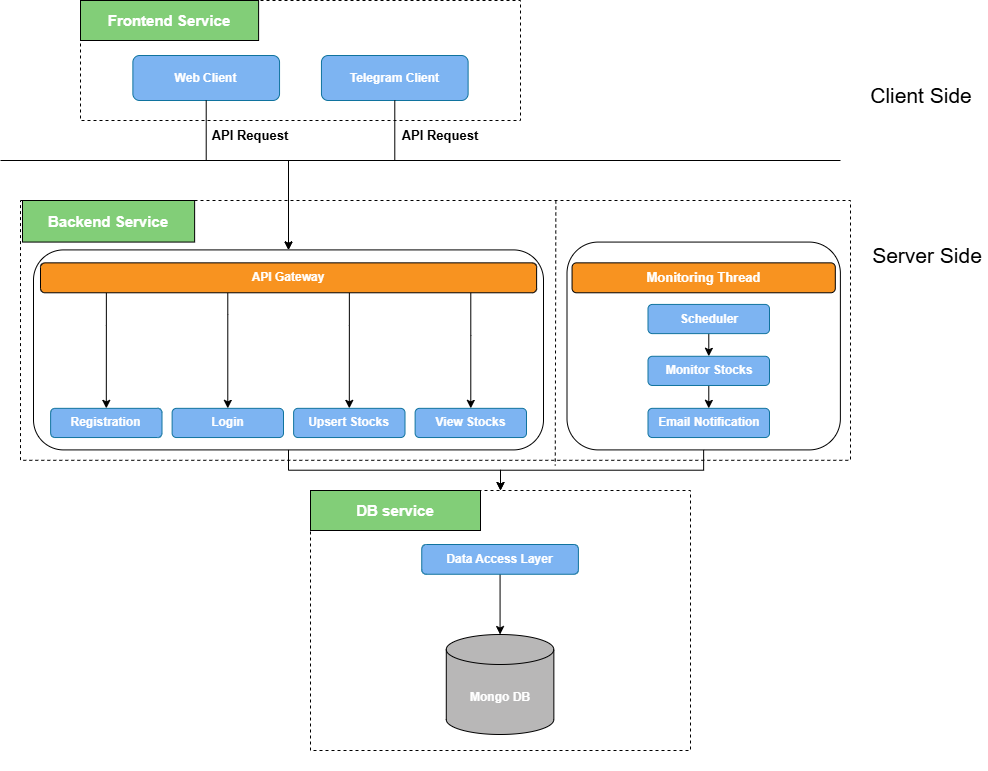

The diagram above was exported from draw.io. Its source (the exported page's mxGraphModel, read from the mxfile embedded in the PNG):
<mxGraphModel dx="1500" dy="794" grid="1" gridSize="10" guides="1" tooltips="1" connect="1" arrows="1" fold="1" page="1" pageScale="1" pageWidth="850" pageHeight="1100" math="0" shadow="0">
  <root>
    <mxCell id="0" />
    <mxCell id="1" parent="0" />
    <mxCell id="q0zODQSQSQBZylytwDiy-35" value="" style="endArrow=none;html=1;rounded=0;" edge="1" parent="1">
      <mxGeometry width="50" height="50" relative="1" as="geometry">
        <mxPoint y="200" as="sourcePoint" />
        <mxPoint x="840" y="200" as="targetPoint" />
      </mxGeometry>
    </mxCell>
    <mxCell id="q0zODQSQSQBZylytwDiy-36" value="&lt;font style=&quot;font-size: 21px;&quot;&gt;Client Side&lt;/font&gt;" style="text;html=1;align=center;verticalAlign=middle;whiteSpace=wrap;rounded=0;" vertex="1" parent="1">
      <mxGeometry x="866" y="120" width="110" height="30" as="geometry" />
    </mxCell>
    <mxCell id="q0zODQSQSQBZylytwDiy-37" value="&lt;font style=&quot;font-size: 21px;&quot;&gt;Server Side&lt;/font&gt;" style="text;html=1;align=center;verticalAlign=middle;whiteSpace=wrap;rounded=0;" vertex="1" parent="1">
      <mxGeometry x="867" y="280" width="120" height="30" as="geometry" />
    </mxCell>
    <mxCell id="q0zODQSQSQBZylytwDiy-94" value="" style="group" vertex="1" connectable="0" parent="1">
      <mxGeometry x="40" y="240" width="810" height="303.92" as="geometry" />
    </mxCell>
    <mxCell id="q0zODQSQSQBZylytwDiy-16" value="" style="rounded=0;whiteSpace=wrap;html=1;strokeColor=default;dashed=1;strokeWidth=1;" vertex="1" parent="q0zODQSQSQBZylytwDiy-94">
      <mxGeometry x="-20" width="830" height="259.8" as="geometry" />
    </mxCell>
    <mxCell id="q0zODQSQSQBZylytwDiy-17" value="&lt;font style=&quot;font-size: 15px;&quot; color=&quot;#ffffff&quot;&gt;&lt;b style=&quot;&quot;&gt;Backend Service&lt;/b&gt;&lt;/font&gt;" style="rounded=0;whiteSpace=wrap;html=1;fillColor=#82ce78;" vertex="1" parent="q0zODQSQSQBZylytwDiy-94">
      <mxGeometry x="-18" width="172.125" height="41.568627450980394" as="geometry" />
    </mxCell>
    <mxCell id="q0zODQSQSQBZylytwDiy-19" value="" style="rounded=1;whiteSpace=wrap;html=1;" vertex="1" parent="q0zODQSQSQBZylytwDiy-94">
      <mxGeometry x="526.5" y="41.568627450980394" width="273.375" height="207.843137254902" as="geometry" />
    </mxCell>
    <mxCell id="q0zODQSQSQBZylytwDiy-55" value="" style="endArrow=none;dashed=1;html=1;rounded=0;entryX=0.643;entryY=0.998;entryDx=0;entryDy=0;entryPerimeter=0;spacing=0;" edge="1" parent="q0zODQSQSQBZylytwDiy-94">
      <mxGeometry width="50" height="50" relative="1" as="geometry">
        <mxPoint x="515.3625" as="sourcePoint" />
        <mxPoint x="514.7550000000001" y="265" as="targetPoint" />
      </mxGeometry>
    </mxCell>
    <mxCell id="q0zODQSQSQBZylytwDiy-72" value="&lt;font style=&quot;font-size: 13px;&quot; color=&quot;#ffffff&quot;&gt;&lt;b style=&quot;&quot;&gt;Monitoring Thread&lt;/b&gt;&lt;/font&gt;" style="rounded=1;whiteSpace=wrap;html=1;fillColor=#f89320;" vertex="1" parent="q0zODQSQSQBZylytwDiy-94">
      <mxGeometry x="531.5625" y="62.352941176470594" width="263.25" height="29.929411764705886" as="geometry" />
    </mxCell>
    <mxCell id="q0zODQSQSQBZylytwDiy-86" style="edgeStyle=orthogonalEdgeStyle;rounded=0;orthogonalLoop=1;jettySize=auto;html=1;entryX=0.5;entryY=0;entryDx=0;entryDy=0;" edge="1" parent="q0zODQSQSQBZylytwDiy-94" source="q0zODQSQSQBZylytwDiy-82" target="q0zODQSQSQBZylytwDiy-84">
      <mxGeometry relative="1" as="geometry" />
    </mxCell>
    <mxCell id="q0zODQSQSQBZylytwDiy-82" value="&lt;font color=&quot;#ffffff&quot;&gt;&lt;b&gt;Scheduler&lt;/b&gt;&lt;/font&gt;" style="rounded=1;whiteSpace=wrap;html=1;fillColor=#7db4f2;strokeColor=#10739e;" vertex="1" parent="q0zODQSQSQBZylytwDiy-94">
      <mxGeometry x="607.5" y="103.921568627451" width="121.5" height="29.20196078431373" as="geometry" />
    </mxCell>
    <mxCell id="q0zODQSQSQBZylytwDiy-83" value="&lt;font color=&quot;#ffffff&quot;&gt;&lt;b&gt;Email Notification&lt;/b&gt;&lt;/font&gt;" style="rounded=1;whiteSpace=wrap;html=1;fillColor=#7db4f2;strokeColor=#10739e;" vertex="1" parent="q0zODQSQSQBZylytwDiy-94">
      <mxGeometry x="607.5" y="207.843137254902" width="121.5" height="29.20196078431373" as="geometry" />
    </mxCell>
    <mxCell id="q0zODQSQSQBZylytwDiy-89" style="edgeStyle=orthogonalEdgeStyle;rounded=0;orthogonalLoop=1;jettySize=auto;html=1;entryX=0.5;entryY=0;entryDx=0;entryDy=0;" edge="1" parent="q0zODQSQSQBZylytwDiy-94" source="q0zODQSQSQBZylytwDiy-84" target="q0zODQSQSQBZylytwDiy-83">
      <mxGeometry relative="1" as="geometry" />
    </mxCell>
    <mxCell id="q0zODQSQSQBZylytwDiy-84" value="&lt;font color=&quot;#ffffff&quot;&gt;&lt;b&gt;Monitor Stocks&lt;/b&gt;&lt;/font&gt;" style="rounded=1;whiteSpace=wrap;html=1;fillColor=#7db4f2;strokeColor=#10739e;" vertex="1" parent="q0zODQSQSQBZylytwDiy-94">
      <mxGeometry x="607.5" y="155.77843137254902" width="121.5" height="29.20196078431373" as="geometry" />
    </mxCell>
    <mxCell id="q0zODQSQSQBZylytwDiy-118" value="" style="rounded=1;whiteSpace=wrap;html=1;" vertex="1" parent="q0zODQSQSQBZylytwDiy-94">
      <mxGeometry x="-7" y="49.41" width="510" height="200" as="geometry" />
    </mxCell>
    <mxCell id="q0zODQSQSQBZylytwDiy-119" value="" style="group" vertex="1" connectable="0" parent="q0zODQSQSQBZylytwDiy-94">
      <mxGeometry x="-0.005000000000000782" y="62.352941176470594" width="503.625" height="199.99705882352941" as="geometry" />
    </mxCell>
    <mxCell id="q0zODQSQSQBZylytwDiy-121" value="" style="group" vertex="1" connectable="0" parent="q0zODQSQSQBZylytwDiy-119">
      <mxGeometry width="503.625" height="199.99705882352941" as="geometry" />
    </mxCell>
    <mxCell id="q0zODQSQSQBZylytwDiy-58" value="&lt;font color=&quot;#ffffff&quot;&gt;&lt;b&gt;Registration&lt;/b&gt;&lt;/font&gt;" style="rounded=1;whiteSpace=wrap;html=1;fillColor=#7db4f2;strokeColor=#10739e;" vertex="1" parent="q0zODQSQSQBZylytwDiy-121">
      <mxGeometry x="10.125" y="145.49019607843138" width="111.375" height="29.20196078431373" as="geometry" />
    </mxCell>
    <mxCell id="q0zODQSQSQBZylytwDiy-63" style="edgeStyle=orthogonalEdgeStyle;rounded=0;orthogonalLoop=1;jettySize=auto;html=1;" edge="1" parent="q0zODQSQSQBZylytwDiy-121" source="q0zODQSQSQBZylytwDiy-18" target="q0zODQSQSQBZylytwDiy-61">
      <mxGeometry relative="1" as="geometry">
        <Array as="points">
          <mxPoint x="187.3125" y="51.9607843137255" />
          <mxPoint x="187.3125" y="51.9607843137255" />
        </Array>
      </mxGeometry>
    </mxCell>
    <mxCell id="q0zODQSQSQBZylytwDiy-91" style="edgeStyle=orthogonalEdgeStyle;rounded=0;orthogonalLoop=1;jettySize=auto;html=1;" edge="1" parent="q0zODQSQSQBZylytwDiy-121" source="q0zODQSQSQBZylytwDiy-18" target="q0zODQSQSQBZylytwDiy-59">
      <mxGeometry relative="1" as="geometry">
        <Array as="points">
          <mxPoint x="430.3125" y="72.7450980392157" />
          <mxPoint x="430.3125" y="72.7450980392157" />
        </Array>
      </mxGeometry>
    </mxCell>
    <mxCell id="q0zODQSQSQBZylytwDiy-92" style="edgeStyle=orthogonalEdgeStyle;rounded=0;orthogonalLoop=1;jettySize=auto;html=1;entryX=0.5;entryY=0;entryDx=0;entryDy=0;" edge="1" parent="q0zODQSQSQBZylytwDiy-121" source="q0zODQSQSQBZylytwDiy-18" target="q0zODQSQSQBZylytwDiy-60">
      <mxGeometry relative="1" as="geometry">
        <Array as="points">
          <mxPoint x="308.8125" y="62.352941176470594" />
          <mxPoint x="308.8125" y="62.352941176470594" />
        </Array>
      </mxGeometry>
    </mxCell>
    <mxCell id="q0zODQSQSQBZylytwDiy-93" style="edgeStyle=orthogonalEdgeStyle;rounded=0;orthogonalLoop=1;jettySize=auto;html=1;entryX=0.5;entryY=0;entryDx=0;entryDy=0;" edge="1" parent="q0zODQSQSQBZylytwDiy-121" source="q0zODQSQSQBZylytwDiy-18" target="q0zODQSQSQBZylytwDiy-58">
      <mxGeometry relative="1" as="geometry">
        <Array as="points">
          <mxPoint x="65.8125" y="62.352941176470594" />
          <mxPoint x="65.8125" y="62.352941176470594" />
        </Array>
      </mxGeometry>
    </mxCell>
    <mxCell id="q0zODQSQSQBZylytwDiy-18" value="&lt;font color=&quot;#ffffff&quot;&gt;&lt;b&gt;API Gat&lt;span style=&quot;font-family: monospace; font-size: 0px; text-align: start; text-wrap-mode: nowrap;&quot;&gt;%3CmxGraphModel%3E%3Croot%3E%3CmxCell%20id%3D%220%22%2F%3E%3CmxCell%20id%3D%221%22%20parent%3D%220%22%2F%3E%3CmxCell%20id%3D%222%22%20value%3D%22Web%20Client%22%20style%3D%22rounded%3D1%3BwhiteSpace%3Dwrap%3Bhtml%3D1%3B%22%20vertex%3D%221%22%20parent%3D%221%22%3E%3CmxGeometry%20x%3D%22150%22%20y%3D%2290%22%20width%3D%22120%22%20height%3D%2260%22%20as%3D%22geometry%22%2F%3E%3C%2FmxCell%3E%3C%2Froot%3E%3C%2FmxGraphModel%3E&lt;/span&gt;eway&lt;span style=&quot;font-family: monospace; font-size: 0px; text-align: start; text-wrap-mode: nowrap;&quot;&gt;%3CmxGraphModel%3E%3Croot%3E%3CmxCell%20id%3D%220%22%2F%3E%3CmxCell%20id%3D%221%22%20parent%3D%220%22%2F%3E%3CmxCell%20id%3D%222%22%20value%3D%22Web%20Client%22%20style%3D%22rounded%3D1%3BwhiteSpace%3Dwrap%3Bhtml%3D1%3B%22%20vertex%3D%221%22%20parent%3D%221%22%3E%3CmxGeometry%20x%3D%22150%22%20y%3D%2290%22%20width%3D%22120%22%20height%3D%2260%22%20as%3D%22geometry%22%2F%3E%3C%2FmxCell%3E%3C%2Froot%3E%3C%2FmxGraphModel%3E&lt;/span&gt;&lt;/b&gt;&lt;/font&gt;" style="rounded=1;whiteSpace=wrap;html=1;fillColor=#f89320;" vertex="1" parent="q0zODQSQSQBZylytwDiy-121">
      <mxGeometry width="496.12499999999994" height="29.92941176470589" as="geometry" />
    </mxCell>
    <mxCell id="q0zODQSQSQBZylytwDiy-59" value="&lt;font color=&quot;#ffffff&quot;&gt;&lt;b&gt;View Stocks&lt;/b&gt;&lt;/font&gt;" style="rounded=1;whiteSpace=wrap;html=1;fillColor=#7db4f2;strokeColor=#10739e;" vertex="1" parent="q0zODQSQSQBZylytwDiy-121">
      <mxGeometry x="374.625" y="145.49019607843138" width="111.375" height="29.20196078431373" as="geometry" />
    </mxCell>
    <mxCell id="q0zODQSQSQBZylytwDiy-60" value="&lt;font color=&quot;#ffffff&quot;&gt;&lt;b&gt;Upsert Stocks&lt;/b&gt;&lt;/font&gt;" style="rounded=1;whiteSpace=wrap;html=1;fillColor=#7db4f2;strokeColor=#10739e;" vertex="1" parent="q0zODQSQSQBZylytwDiy-121">
      <mxGeometry x="253.125" y="145.49019607843138" width="111.375" height="29.20196078431373" as="geometry" />
    </mxCell>
    <mxCell id="q0zODQSQSQBZylytwDiy-61" value="&lt;font color=&quot;#ffffff&quot;&gt;&lt;b&gt;Login&lt;/b&gt;&lt;/font&gt;" style="rounded=1;whiteSpace=wrap;html=1;fillColor=#7db4f2;strokeColor=#10739e;" vertex="1" parent="q0zODQSQSQBZylytwDiy-121">
      <mxGeometry x="131.625" y="145.49019607843138" width="111.375" height="29.20196078431373" as="geometry" />
    </mxCell>
    <mxCell id="q0zODQSQSQBZylytwDiy-96" value="" style="group" vertex="1" connectable="0" parent="1">
      <mxGeometry x="80" y="40" width="440" height="120" as="geometry" />
    </mxCell>
    <mxCell id="q0zODQSQSQBZylytwDiy-3" value="" style="rounded=0;whiteSpace=wrap;html=1;dashed=1;" vertex="1" parent="q0zODQSQSQBZylytwDiy-96">
      <mxGeometry width="440" height="120" as="geometry" />
    </mxCell>
    <mxCell id="q0zODQSQSQBZylytwDiy-95" value="" style="group" vertex="1" connectable="0" parent="q0zODQSQSQBZylytwDiy-96">
      <mxGeometry width="387.61904761904765" height="100" as="geometry" />
    </mxCell>
    <mxCell id="q0zODQSQSQBZylytwDiy-14" value="&lt;font color=&quot;#ffffff&quot;&gt;&lt;b&gt;Web Client&lt;/b&gt;&lt;/font&gt;" style="rounded=1;whiteSpace=wrap;html=1;fillColor=#7db4f2;strokeColor=#10739e;" vertex="1" parent="q0zODQSQSQBZylytwDiy-95">
      <mxGeometry x="52.38095238095239" y="55" width="146.66666666666669" height="45" as="geometry" />
    </mxCell>
    <mxCell id="q0zODQSQSQBZylytwDiy-21" value="&lt;font color=&quot;#ffffff&quot;&gt;&lt;b&gt;Telegram Client&lt;/b&gt;&lt;/font&gt;" style="rounded=1;whiteSpace=wrap;html=1;fillColor=#7db4f2;strokeColor=#10739e;" vertex="1" parent="q0zODQSQSQBZylytwDiy-95">
      <mxGeometry x="240.95238095238096" y="55" width="146.66666666666669" height="45" as="geometry" />
    </mxCell>
    <mxCell id="q0zODQSQSQBZylytwDiy-38" value="&lt;font style=&quot;font-size: 15px;&quot; color=&quot;#ffffff&quot;&gt;&lt;b style=&quot;&quot;&gt;Frontend Service&lt;/b&gt;&lt;/font&gt;" style="rounded=0;whiteSpace=wrap;html=1;fillColor=#82ce78;" vertex="1" parent="q0zODQSQSQBZylytwDiy-95">
      <mxGeometry width="178.0952380952381" height="40" as="geometry" />
    </mxCell>
    <mxCell id="q0zODQSQSQBZylytwDiy-124" style="edgeStyle=orthogonalEdgeStyle;rounded=0;orthogonalLoop=1;jettySize=auto;html=1;entryX=0.5;entryY=0;entryDx=0;entryDy=0;" edge="1" parent="1" source="q0zODQSQSQBZylytwDiy-14" target="q0zODQSQSQBZylytwDiy-118">
      <mxGeometry relative="1" as="geometry">
        <Array as="points">
          <mxPoint x="206" y="200" />
          <mxPoint x="288" y="200" />
        </Array>
      </mxGeometry>
    </mxCell>
    <mxCell id="q0zODQSQSQBZylytwDiy-126" style="edgeStyle=orthogonalEdgeStyle;rounded=0;orthogonalLoop=1;jettySize=auto;html=1;entryX=0.5;entryY=0;entryDx=0;entryDy=0;" edge="1" parent="1" source="q0zODQSQSQBZylytwDiy-21" target="q0zODQSQSQBZylytwDiy-118">
      <mxGeometry relative="1" as="geometry">
        <Array as="points">
          <mxPoint x="394" y="200" />
          <mxPoint x="288" y="200" />
        </Array>
      </mxGeometry>
    </mxCell>
    <mxCell id="q0zODQSQSQBZylytwDiy-127" value="&lt;font style=&quot;font-size: 13px;&quot;&gt;&lt;b&gt;API Request&lt;/b&gt;&lt;/font&gt;" style="text;html=1;align=center;verticalAlign=middle;whiteSpace=wrap;rounded=0;" vertex="1" parent="1">
      <mxGeometry x="380" y="160" width="120" height="30" as="geometry" />
    </mxCell>
    <mxCell id="q0zODQSQSQBZylytwDiy-128" value="&lt;font style=&quot;font-size: 13px;&quot;&gt;&lt;b&gt;API Request&lt;/b&gt;&lt;/font&gt;" style="text;html=1;align=center;verticalAlign=middle;whiteSpace=wrap;rounded=0;" vertex="1" parent="1">
      <mxGeometry x="190" y="160" width="120" height="30" as="geometry" />
    </mxCell>
    <mxCell id="q0zODQSQSQBZylytwDiy-138" style="edgeStyle=orthogonalEdgeStyle;rounded=0;orthogonalLoop=1;jettySize=auto;html=1;" edge="1" parent="1" source="q0zODQSQSQBZylytwDiy-118" target="q0zODQSQSQBZylytwDiy-98">
      <mxGeometry relative="1" as="geometry" />
    </mxCell>
    <mxCell id="q0zODQSQSQBZylytwDiy-139" style="edgeStyle=orthogonalEdgeStyle;rounded=0;orthogonalLoop=1;jettySize=auto;html=1;" edge="1" parent="1" source="q0zODQSQSQBZylytwDiy-19" target="q0zODQSQSQBZylytwDiy-98">
      <mxGeometry relative="1" as="geometry" />
    </mxCell>
    <mxCell id="q0zODQSQSQBZylytwDiy-142" value="" style="group" vertex="1" connectable="0" parent="1">
      <mxGeometry x="310" y="530" width="380" height="280" as="geometry" />
    </mxCell>
    <mxCell id="q0zODQSQSQBZylytwDiy-98" value="" style="rounded=0;whiteSpace=wrap;html=1;dashed=1;" vertex="1" parent="q0zODQSQSQBZylytwDiy-142">
      <mxGeometry width="380" height="260" as="geometry" />
    </mxCell>
    <mxCell id="q0zODQSQSQBZylytwDiy-135" value="" style="group" vertex="1" connectable="0" parent="q0zODQSQSQBZylytwDiy-142">
      <mxGeometry x="111.25057655053654" y="54" width="156.64585959841335" height="190" as="geometry" />
    </mxCell>
    <mxCell id="q0zODQSQSQBZylytwDiy-103" value="&lt;font color=&quot;#ffffff&quot;&gt;&lt;b&gt;Mongo DB&lt;/b&gt;&lt;/font&gt;" style="shape=cylinder3;whiteSpace=wrap;html=1;boundedLbl=1;backgroundOutline=1;size=15;fillColor=#b8b7b7;" vertex="1" parent="q0zODQSQSQBZylytwDiy-135">
      <mxGeometry x="24.52630607914887" y="90" width="107.58156268257434" height="100" as="geometry" />
    </mxCell>
    <mxCell id="q0zODQSQSQBZylytwDiy-132" style="edgeStyle=orthogonalEdgeStyle;rounded=0;orthogonalLoop=1;jettySize=auto;html=1;" edge="1" parent="q0zODQSQSQBZylytwDiy-135" source="q0zODQSQSQBZylytwDiy-100" target="q0zODQSQSQBZylytwDiy-103">
      <mxGeometry relative="1" as="geometry" />
    </mxCell>
    <mxCell id="q0zODQSQSQBZylytwDiy-100" value="&lt;font color=&quot;#ffffff&quot;&gt;&lt;b&gt;Data Access Layer&lt;/b&gt;&lt;/font&gt;" style="rounded=1;whiteSpace=wrap;html=1;fillColor=#7db4f2;strokeColor=#10739e;" vertex="1" parent="q0zODQSQSQBZylytwDiy-135">
      <mxGeometry width="156.64585959841335" height="29.75" as="geometry" />
    </mxCell>
    <mxCell id="q0zODQSQSQBZylytwDiy-143" value="&lt;font style=&quot;font-size: 15px;&quot; color=&quot;#ffffff&quot;&gt;&lt;b style=&quot;&quot;&gt;DB service&lt;/b&gt;&lt;/font&gt;" style="rounded=0;whiteSpace=wrap;html=1;fillColor=#82ce78;" vertex="1" parent="q0zODQSQSQBZylytwDiy-142">
      <mxGeometry width="170" height="40" as="geometry" />
    </mxCell>
  </root>
</mxGraphModel>